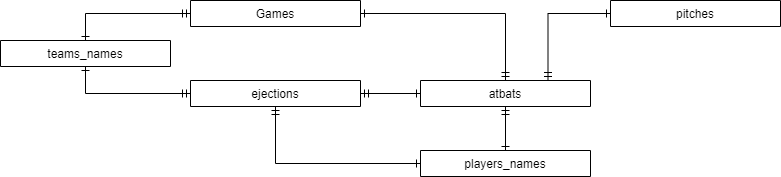

The diagram above was exported from draw.io. Its source (the exported page's mxGraphModel, read from the mxfile embedded in the PNG):
<mxGraphModel dx="1422" dy="762" grid="1" gridSize="10" guides="1" tooltips="1" connect="1" arrows="1" fold="1" page="1" pageScale="1" pageWidth="827" pageHeight="1169" background="#ffffff" math="0" shadow="0">
  <root>
    <mxCell id="WIyWlLk6GJQsqaUBKTNV-0" />
    <mxCell id="WIyWlLk6GJQsqaUBKTNV-1" parent="WIyWlLk6GJQsqaUBKTNV-0" />
    <mxCell id="FQ07l24NtpzFuGUXLP_U-56" style="edgeStyle=orthogonalEdgeStyle;rounded=0;orthogonalLoop=1;jettySize=auto;html=1;exitX=0;exitY=0.5;exitDx=0;exitDy=0;entryX=0.5;entryY=1;entryDx=0;entryDy=0;startArrow=ERone;startFill=0;endArrow=ERmandOne;endFill=0;" parent="WIyWlLk6GJQsqaUBKTNV-1" source="FQ07l24NtpzFuGUXLP_U-37" target="FQ07l24NtpzFuGUXLP_U-45" edge="1">
      <mxGeometry relative="1" as="geometry" />
    </mxCell>
    <mxCell id="FQ07l24NtpzFuGUXLP_U-58" style="edgeStyle=orthogonalEdgeStyle;rounded=0;orthogonalLoop=1;jettySize=auto;html=1;exitX=0.5;exitY=0;exitDx=0;exitDy=0;entryX=0.5;entryY=1;entryDx=0;entryDy=0;startArrow=ERone;startFill=0;endArrow=ERmandOne;endFill=0;" parent="WIyWlLk6GJQsqaUBKTNV-1" source="FQ07l24NtpzFuGUXLP_U-37" target="FQ07l24NtpzFuGUXLP_U-48" edge="1">
      <mxGeometry relative="1" as="geometry" />
    </mxCell>
    <mxCell id="FQ07l24NtpzFuGUXLP_U-37" value="players_names" style="swimlane;fontStyle=0;align=center;verticalAlign=top;childLayout=stackLayout;horizontal=1;startSize=26;horizontalStack=0;resizeParent=1;resizeLast=0;collapsible=1;marginBottom=0;rounded=0;shadow=0;strokeWidth=1;" parent="WIyWlLk6GJQsqaUBKTNV-1" vertex="1" collapsed="1">
      <mxGeometry x="430" y="850" width="170" height="26" as="geometry">
        <mxRectangle x="410" y="720" width="150" height="90" as="alternateBounds" />
      </mxGeometry>
    </mxCell>
    <mxCell id="FQ07l24NtpzFuGUXLP_U-38" value="id" style="text;align=left;verticalAlign=top;spacingLeft=4;spacingRight=4;overflow=hidden;rotatable=0;points=[[0,0.5],[1,0.5]];portConstraint=eastwest;fontStyle=5" parent="FQ07l24NtpzFuGUXLP_U-37" vertex="1">
      <mxGeometry y="26" width="170" height="24" as="geometry" />
    </mxCell>
    <mxCell id="FQ07l24NtpzFuGUXLP_U-39" value="first_name&#10;last_name" style="text;align=left;verticalAlign=top;spacingLeft=4;spacingRight=4;overflow=hidden;rotatable=0;points=[[0,0.5],[1,0.5]];portConstraint=eastwest;fontStyle=0" parent="FQ07l24NtpzFuGUXLP_U-37" vertex="1">
      <mxGeometry y="50" width="170" height="40" as="geometry" />
    </mxCell>
    <mxCell id="FQ07l24NtpzFuGUXLP_U-54" style="edgeStyle=orthogonalEdgeStyle;rounded=0;orthogonalLoop=1;jettySize=auto;html=1;exitX=0.5;exitY=0;exitDx=0;exitDy=0;entryX=0;entryY=0.5;entryDx=0;entryDy=0;startArrow=ERone;startFill=0;endArrow=ERmandOne;endFill=0;" parent="WIyWlLk6GJQsqaUBKTNV-1" source="FQ07l24NtpzFuGUXLP_U-40" target="FQ07l24NtpzFuGUXLP_U-51" edge="1">
      <mxGeometry relative="1" as="geometry" />
    </mxCell>
    <mxCell id="FQ07l24NtpzFuGUXLP_U-55" style="edgeStyle=orthogonalEdgeStyle;rounded=0;orthogonalLoop=1;jettySize=auto;html=1;exitX=0.5;exitY=1;exitDx=0;exitDy=0;entryX=0;entryY=0.5;entryDx=0;entryDy=0;startArrow=ERone;startFill=0;endArrow=ERmandOne;endFill=0;" parent="WIyWlLk6GJQsqaUBKTNV-1" source="FQ07l24NtpzFuGUXLP_U-40" target="FQ07l24NtpzFuGUXLP_U-45" edge="1">
      <mxGeometry relative="1" as="geometry" />
    </mxCell>
    <mxCell id="FQ07l24NtpzFuGUXLP_U-40" value="teams_names" style="swimlane;fontStyle=0;align=center;verticalAlign=top;childLayout=stackLayout;horizontal=1;startSize=26;horizontalStack=0;resizeParent=1;resizeLast=0;collapsible=1;marginBottom=0;rounded=0;shadow=0;strokeWidth=1;" parent="WIyWlLk6GJQsqaUBKTNV-1" vertex="1" collapsed="1">
      <mxGeometry x="10" y="740" width="170" height="26" as="geometry">
        <mxRectangle x="310" y="790" width="150" height="50" as="alternateBounds" />
      </mxGeometry>
    </mxCell>
    <mxCell id="FQ07l24NtpzFuGUXLP_U-41" value="team" style="text;align=left;verticalAlign=top;spacingLeft=4;spacingRight=4;overflow=hidden;rotatable=0;points=[[0,0.5],[1,0.5]];portConstraint=eastwest;fontStyle=5" parent="FQ07l24NtpzFuGUXLP_U-40" vertex="1">
      <mxGeometry y="26" width="170" height="24" as="geometry" />
    </mxCell>
    <mxCell id="FQ07l24NtpzFuGUXLP_U-42" value="pitches" style="swimlane;fontStyle=0;align=center;verticalAlign=top;childLayout=stackLayout;horizontal=1;startSize=26;horizontalStack=0;resizeParent=1;resizeLast=0;collapsible=1;marginBottom=0;rounded=0;shadow=0;strokeWidth=1;perimeterSpacing=0;" parent="WIyWlLk6GJQsqaUBKTNV-1" vertex="1" collapsed="1">
      <mxGeometry x="620" y="700" width="170" height="26" as="geometry">
        <mxRectangle x="640" y="560" width="150" height="230" as="alternateBounds" />
      </mxGeometry>
    </mxCell>
    <mxCell id="FQ07l24NtpzFuGUXLP_U-43" value="ab_id&#10;pitch_num" style="text;align=left;verticalAlign=top;spacingLeft=4;spacingRight=4;overflow=hidden;rotatable=0;points=[[0,0.5],[1,0.5]];portConstraint=eastwest;fontStyle=5" parent="FQ07l24NtpzFuGUXLP_U-42" vertex="1">
      <mxGeometry y="26" width="170" height="34" as="geometry" />
    </mxCell>
    <mxCell id="FQ07l24NtpzFuGUXLP_U-44" value="pitch_type&#10;start_speed&#10;end_speed&#10;spin_rate&#10;code&#10;ball_count&#10;strike_count&#10;outs&#10;on_1b&#10;on_2b&#10;on_3b" style="text;align=left;verticalAlign=top;spacingLeft=4;spacingRight=4;overflow=hidden;rotatable=0;points=[[0,0.5],[1,0.5]];portConstraint=eastwest;fontStyle=0" parent="FQ07l24NtpzFuGUXLP_U-42" vertex="1">
      <mxGeometry y="60" width="170" height="170" as="geometry" />
    </mxCell>
    <mxCell id="FQ07l24NtpzFuGUXLP_U-45" value="ejections" style="swimlane;fontStyle=0;align=center;verticalAlign=top;childLayout=stackLayout;horizontal=1;startSize=26;horizontalStack=0;resizeParent=1;resizeLast=0;collapsible=1;marginBottom=0;rounded=0;shadow=0;strokeWidth=1;" parent="WIyWlLk6GJQsqaUBKTNV-1" vertex="1" collapsed="1">
      <mxGeometry x="200" y="780" width="170" height="26" as="geometry">
        <mxRectangle x="410" y="585" width="150" height="130" as="alternateBounds" />
      </mxGeometry>
    </mxCell>
    <mxCell id="FQ07l24NtpzFuGUXLP_U-46" value="ab_id&#10;player_id" style="text;align=left;verticalAlign=top;spacingLeft=4;spacingRight=4;overflow=hidden;rotatable=0;points=[[0,0.5],[1,0.5]];portConstraint=eastwest;fontStyle=5" parent="FQ07l24NtpzFuGUXLP_U-45" vertex="1">
      <mxGeometry y="26" width="170" height="34" as="geometry" />
    </mxCell>
    <mxCell id="FQ07l24NtpzFuGUXLP_U-47" value="&lt;span&gt;&lt;u&gt;team&lt;/u&gt;&lt;/span&gt;&lt;br style=&quot;padding: 0px ; margin: 0px&quot;&gt;&lt;span&gt;des&lt;/span&gt;&lt;br style=&quot;padding: 0px ; margin: 0px&quot;&gt;&lt;span&gt;argue_balls_strikes&lt;/span&gt;&lt;br style=&quot;padding: 0px ; margin: 0px&quot;&gt;&lt;span&gt;correct_ejection&lt;/span&gt;" style="text;html=1;fillColor=none;align=left;verticalAlign=middle;whiteSpace=wrap;rounded=0;spacingLeft=4;spacingRight=4;" parent="FQ07l24NtpzFuGUXLP_U-45" vertex="1">
      <mxGeometry y="60" width="170" height="65" as="geometry" />
    </mxCell>
    <mxCell id="FQ07l24NtpzFuGUXLP_U-57" style="edgeStyle=orthogonalEdgeStyle;rounded=0;orthogonalLoop=1;jettySize=auto;html=1;exitX=0;exitY=0.5;exitDx=0;exitDy=0;entryX=1;entryY=0.5;entryDx=0;entryDy=0;startArrow=ERone;startFill=0;endArrow=ERmandOne;endFill=0;" parent="WIyWlLk6GJQsqaUBKTNV-1" source="FQ07l24NtpzFuGUXLP_U-48" target="FQ07l24NtpzFuGUXLP_U-45" edge="1">
      <mxGeometry relative="1" as="geometry" />
    </mxCell>
    <mxCell id="FQ07l24NtpzFuGUXLP_U-59" style="edgeStyle=orthogonalEdgeStyle;rounded=0;orthogonalLoop=1;jettySize=auto;html=1;exitX=0.5;exitY=0;exitDx=0;exitDy=0;entryX=1;entryY=0.5;entryDx=0;entryDy=0;startArrow=ERmandOne;startFill=0;endArrow=ERone;endFill=0;" parent="WIyWlLk6GJQsqaUBKTNV-1" source="FQ07l24NtpzFuGUXLP_U-48" target="FQ07l24NtpzFuGUXLP_U-51" edge="1">
      <mxGeometry relative="1" as="geometry" />
    </mxCell>
    <mxCell id="FQ07l24NtpzFuGUXLP_U-60" style="edgeStyle=orthogonalEdgeStyle;rounded=0;orthogonalLoop=1;jettySize=auto;html=1;exitX=0.75;exitY=0;exitDx=0;exitDy=0;entryX=0;entryY=0.5;entryDx=0;entryDy=0;startArrow=ERmandOne;startFill=0;endArrow=ERone;endFill=0;" parent="WIyWlLk6GJQsqaUBKTNV-1" source="FQ07l24NtpzFuGUXLP_U-48" target="FQ07l24NtpzFuGUXLP_U-42" edge="1">
      <mxGeometry relative="1" as="geometry" />
    </mxCell>
    <mxCell id="FQ07l24NtpzFuGUXLP_U-48" value="atbats" style="swimlane;fontStyle=0;align=center;verticalAlign=top;childLayout=stackLayout;horizontal=1;startSize=26;horizontalStack=0;resizeParent=1;resizeLast=0;collapsible=1;marginBottom=0;rounded=0;shadow=0;strokeWidth=1;" parent="WIyWlLk6GJQsqaUBKTNV-1" vertex="1" collapsed="1">
      <mxGeometry x="430" y="780" width="170" height="26" as="geometry">
        <mxRectangle x="460" y="360" width="150" height="210" as="alternateBounds" />
      </mxGeometry>
    </mxCell>
    <mxCell id="FQ07l24NtpzFuGUXLP_U-49" value="ab_id" style="text;align=left;verticalAlign=top;spacingLeft=4;spacingRight=4;overflow=hidden;rotatable=0;points=[[0,0.5],[1,0.5]];portConstraint=eastwest;fontStyle=5" parent="FQ07l24NtpzFuGUXLP_U-48" vertex="1">
      <mxGeometry y="26" width="170" height="24" as="geometry" />
    </mxCell>
    <mxCell id="FQ07l24NtpzFuGUXLP_U-50" value="&lt;span&gt;&lt;u&gt;g_id&lt;/u&gt;&lt;/span&gt;&lt;br style=&quot;padding: 0px ; margin: 0px&quot;&gt;&lt;span&gt;inning&lt;/span&gt;&lt;br style=&quot;padding: 0px ; margin: 0px&quot;&gt;&lt;span&gt;top_inning&lt;/span&gt;&lt;br style=&quot;padding: 0px ; margin: 0px&quot;&gt;&lt;span&gt;p_score&lt;/span&gt;&lt;br style=&quot;padding: 0px ; margin: 0px&quot;&gt;&lt;span&gt;b_score&lt;/span&gt;&lt;br style=&quot;padding: 0px ; margin: 0px&quot;&gt;&lt;span&gt;&lt;u&gt;batter_id&lt;/u&gt;&lt;/span&gt;&lt;br style=&quot;padding: 0px ; margin: 0px&quot;&gt;&lt;span&gt;bat_dir&lt;/span&gt;&lt;br style=&quot;padding: 0px ; margin: 0px&quot;&gt;&lt;span&gt;&lt;u&gt;pitcher_id&lt;/u&gt;&lt;/span&gt;&lt;br style=&quot;padding: 0px ; margin: 0px&quot;&gt;&lt;span&gt;pitch_dir&lt;/span&gt;&lt;br style=&quot;padding: 0px ; margin: 0px&quot;&gt;&lt;span&gt;event&lt;/span&gt;&lt;br style=&quot;padding: 0px ; margin: 0px&quot;&gt;&lt;span&gt;outs&lt;/span&gt;" style="text;html=1;fillColor=none;align=left;verticalAlign=middle;whiteSpace=wrap;rounded=0;spacingLeft=4;spacingRight=4;" parent="FQ07l24NtpzFuGUXLP_U-48" vertex="1">
      <mxGeometry y="50" width="170" height="160" as="geometry" />
    </mxCell>
    <mxCell id="FQ07l24NtpzFuGUXLP_U-51" value="Games" style="swimlane;fontStyle=0;align=center;verticalAlign=top;childLayout=stackLayout;horizontal=1;startSize=26;horizontalStack=0;resizeParent=1;resizeLast=0;collapsible=1;marginBottom=0;rounded=0;shadow=0;strokeWidth=1;" parent="WIyWlLk6GJQsqaUBKTNV-1" vertex="1" collapsed="1">
      <mxGeometry x="200" y="700" width="170" height="26" as="geometry">
        <mxRectangle x="260" y="320" width="150" height="240" as="alternateBounds" />
      </mxGeometry>
    </mxCell>
    <mxCell id="FQ07l24NtpzFuGUXLP_U-52" value="g_id" style="text;align=left;verticalAlign=top;spacingLeft=4;spacingRight=4;overflow=hidden;rotatable=0;points=[[0,0.5],[1,0.5]];portConstraint=eastwest;fontStyle=5" parent="FQ07l24NtpzFuGUXLP_U-51" vertex="1">
      <mxGeometry y="26" width="170" height="24" as="geometry" />
    </mxCell>
    <mxCell id="FQ07l24NtpzFuGUXLP_U-53" value="&lt;span&gt;&lt;u&gt;home_team&lt;/u&gt;&lt;/span&gt;&lt;br style=&quot;padding: 0px ; margin: 0px&quot;&gt;&lt;span&gt;home_final_score&lt;/span&gt;&lt;br style=&quot;padding: 0px ; margin: 0px&quot;&gt;&lt;span&gt;&lt;u&gt;away_team&lt;/u&gt;&lt;/span&gt;&lt;br style=&quot;padding: 0px ; margin: 0px&quot;&gt;&lt;span&gt;away_final_score&lt;/span&gt;&lt;br style=&quot;padding: 0px ; margin: 0px&quot;&gt;&lt;span&gt;date&lt;/span&gt;&lt;br style=&quot;padding: 0px ; margin: 0px&quot;&gt;&lt;span&gt;venue_name&lt;/span&gt;&lt;br style=&quot;padding: 0px ; margin: 0px&quot;&gt;&lt;span&gt;attendance&lt;/span&gt;&lt;br style=&quot;padding: 0px ; margin: 0px&quot;&gt;&lt;span&gt;start_time&lt;/span&gt;&lt;br style=&quot;padding: 0px ; margin: 0px&quot;&gt;&lt;span&gt;delay&lt;/span&gt;&lt;br style=&quot;padding: 0px ; margin: 0px&quot;&gt;&lt;span&gt;elapsed_time&lt;/span&gt;&lt;br style=&quot;padding: 0px ; margin: 0px&quot;&gt;&lt;span&gt;weather_degrees&lt;/span&gt;&lt;br style=&quot;padding: 0px ; margin: 0px&quot;&gt;&lt;span&gt;wind_speed_mph&lt;/span&gt;&lt;br style=&quot;padding: 0px ; margin: 0px&quot;&gt;&lt;span&gt;wind_direction&lt;/span&gt;" style="text;html=1;fillColor=none;align=left;verticalAlign=middle;whiteSpace=wrap;rounded=0;spacingLeft=4;spacingRight=4;" parent="FQ07l24NtpzFuGUXLP_U-51" vertex="1">
      <mxGeometry y="50" width="170" height="190" as="geometry" />
    </mxCell>
  </root>
</mxGraphModel>